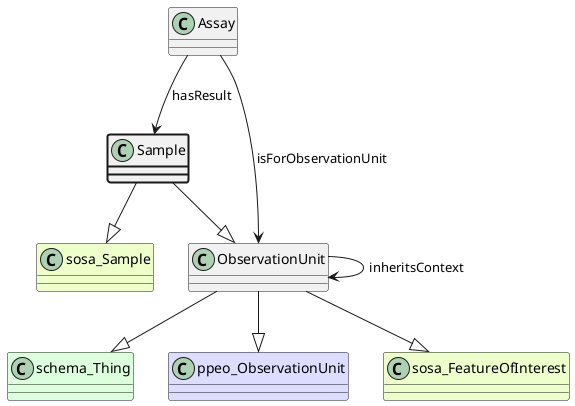

The diagram above was rendered by PlantUML. Its source (embedded in the PNG):
@startuml
class Sample  #line.bold
class sosa_Sample #EEFFCC 
Sample --|> sosa_Sample
class ObservationUnit  
class schema_Thing #DDFFDD 
ObservationUnit --|> schema_Thing
class ppeo_ObservationUnit #DDDDFF 
ObservationUnit --|> ppeo_ObservationUnit
class sosa_FeatureOfInterest #EEFFCC 
ObservationUnit --|> sosa_FeatureOfInterest
class Assay 
Assay --> ObservationUnit : isForObservationUnit
class ObservationUnit 
ObservationUnit --> ObservationUnit : inheritsContext
Sample --|> ObservationUnit
class Assay 
Assay --> Sample : hasResult
@enduml